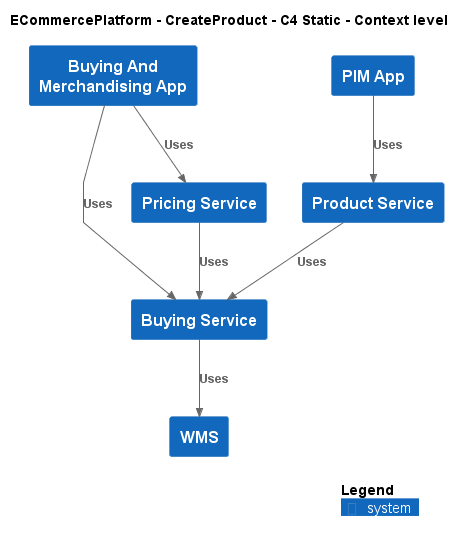

The diagram above was rendered by PlantUML. Its source (embedded in the PNG):
@startuml
!include ..\..\.c4s\C4_Context.puml

AddElementTag("c4interflow:lifecycle:new", $bgColor=green, $fontColor=#ffffff, $borderColor=green, $shadowing="False")
AddElementTag("c4interflow:lifecycle:changed", $bgColor=orange, $fontColor=#ffffff, $borderColor=orange, $shadowing="False")
AddElementTag("c4interflow:lifecycle:removed", $bgColor=red, $fontColor=#ffffff, $borderColor=red, $shadowing="False")

AddRelTag("c4interflow:lifecycle:new", $textColor=green, $lineColor=green)
AddRelTag("c4interflow:lifecycle:changed", $textColor=orange, $lineColor=orange)
AddRelTag("c4interflow:lifecycle:removed", $textColor=red, $lineColor=red)

SHOW_PERSON_PORTRAIT()
LAYOUT_TOP_DOWN()

skinparam linetype polyline

title ECommercePlatform - CreateProduct - C4 Static - Context level

System(ECommercePlatform.CreateProduct.BuyingAndMerchandising.SoftwareSystems.BuyingAndMerchandisingApp, "Buying And Merchandising App", "")
System(ECommercePlatform.CreateProduct.BuyingAndMerchandising.SoftwareSystems.BuyingService, "Buying Service", "")
System(ECommercePlatform.CreateProduct.PriceManagement.SoftwareSystems.PricingService, "Pricing Service", "")
System(ECommercePlatform.CreateProduct.ProductInformationManagement.SoftwareSystems.PIMApp, "PIM App", "")
System(ECommercePlatform.CreateProduct.ProductInformationManagement.SoftwareSystems.ProductService, "Product Service", "")
System(ECommercePlatform.Deliver.Fulfilment.SoftwareSystems.WMS, "WMS", "")

Rel(ECommercePlatform.CreateProduct.BuyingAndMerchandising.SoftwareSystems.BuyingAndMerchandisingApp, ECommercePlatform.CreateProduct.BuyingAndMerchandising.SoftwareSystems.BuyingService, "Uses")
Rel(ECommercePlatform.CreateProduct.BuyingAndMerchandising.SoftwareSystems.BuyingAndMerchandisingApp, ECommercePlatform.CreateProduct.PriceManagement.SoftwareSystems.PricingService, "Uses")
Rel(ECommercePlatform.CreateProduct.ProductInformationManagement.SoftwareSystems.PIMApp, ECommercePlatform.CreateProduct.ProductInformationManagement.SoftwareSystems.ProductService, "Uses")
Rel(ECommercePlatform.CreateProduct.BuyingAndMerchandising.SoftwareSystems.BuyingService, ECommercePlatform.Deliver.Fulfilment.SoftwareSystems.WMS, "Uses")
Rel(ECommercePlatform.CreateProduct.ProductInformationManagement.SoftwareSystems.ProductService, ECommercePlatform.CreateProduct.BuyingAndMerchandising.SoftwareSystems.BuyingService, "Uses")
Rel(ECommercePlatform.CreateProduct.PriceManagement.SoftwareSystems.PricingService, ECommercePlatform.CreateProduct.BuyingAndMerchandising.SoftwareSystems.BuyingService, "Uses")


SHOW_LEGEND()
@enduml